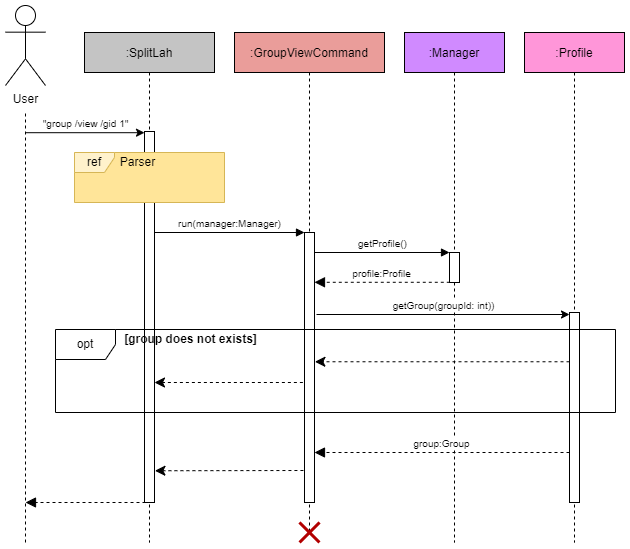

The diagram above was exported from draw.io. Its source (the exported page's mxGraphModel, read from the mxfile embedded in the PNG):
<mxGraphModel dx="1038" dy="481" grid="1" gridSize="10" guides="1" tooltips="1" connect="1" arrows="1" fold="1" page="1" pageScale="1" pageWidth="827" pageHeight="1169" math="0" shadow="0">
  <root>
    <mxCell id="0" />
    <mxCell id="1" parent="0" />
    <mxCell id="L1qz7oeTUmdgwfelU87I-4" value="User" style="shape=umlActor;verticalLabelPosition=bottom;verticalAlign=top;html=1;outlineConnect=0;rounded=0;" parent="1" vertex="1">
      <mxGeometry x="50" y="63" width="40" height="80" as="geometry" />
    </mxCell>
    <mxCell id="L1qz7oeTUmdgwfelU87I-5" value="" style="endArrow=none;dashed=1;html=1;rounded=0;" parent="1" edge="1">
      <mxGeometry width="50" height="50" relative="1" as="geometry">
        <mxPoint x="70" y="600" as="sourcePoint" />
        <mxPoint x="70" y="170" as="targetPoint" />
      </mxGeometry>
    </mxCell>
    <mxCell id="L1qz7oeTUmdgwfelU87I-6" value=":Manager" style="shape=umlLifeline;perimeter=lifelinePerimeter;container=1;collapsible=0;recursiveResize=0;rounded=0;shadow=0;strokeWidth=1;fillColor=#D08AFF;" parent="1" vertex="1">
      <mxGeometry x="449" y="90" width="100" height="510" as="geometry" />
    </mxCell>
    <mxCell id="L1qz7oeTUmdgwfelU87I-7" value="" style="html=1;points=[];perimeter=orthogonalPerimeter;rounded=0;" parent="L1qz7oeTUmdgwfelU87I-6" vertex="1">
      <mxGeometry x="45" y="220" width="10" height="30" as="geometry" />
    </mxCell>
    <mxCell id="L1qz7oeTUmdgwfelU87I-8" value="getProfile()" style="html=1;verticalAlign=bottom;endArrow=block;rounded=0;fontSize=10;exitX=1;exitY=0.102;exitDx=0;exitDy=0;exitPerimeter=0;" parent="L1qz7oeTUmdgwfelU87I-6" target="L1qz7oeTUmdgwfelU87I-7" edge="1">
      <mxGeometry width="80" relative="1" as="geometry">
        <mxPoint x="-90" y="220" as="sourcePoint" />
        <mxPoint x="40" y="220" as="targetPoint" />
      </mxGeometry>
    </mxCell>
    <mxCell id="L1qz7oeTUmdgwfelU87I-9" value=":Profile" style="shape=umlLifeline;perimeter=lifelinePerimeter;container=0;collapsible=0;recursiveResize=0;rounded=0;shadow=0;strokeWidth=1;fillColor=#FF96D9;" parent="1" vertex="1">
      <mxGeometry x="569" y="90" width="100" height="510" as="geometry" />
    </mxCell>
    <mxCell id="L1qz7oeTUmdgwfelU87I-10" value=":SplitLah" style="shape=umlLifeline;perimeter=lifelinePerimeter;container=1;collapsible=0;recursiveResize=0;rounded=0;shadow=0;strokeWidth=1;fillColor=#C4C4C4;" parent="1" vertex="1">
      <mxGeometry x="129" y="90" width="130" height="510" as="geometry" />
    </mxCell>
    <mxCell id="L1qz7oeTUmdgwfelU87I-11" value="" style="html=1;points=[];perimeter=orthogonalPerimeter;rounded=0;" parent="L1qz7oeTUmdgwfelU87I-10" vertex="1">
      <mxGeometry x="60" y="99" width="10" height="371" as="geometry" />
    </mxCell>
    <mxCell id="L1qz7oeTUmdgwfelU87I-12" value="" style="group" parent="L1qz7oeTUmdgwfelU87I-10" connectable="0" vertex="1">
      <mxGeometry x="-10" y="120" width="150" height="50" as="geometry" />
    </mxCell>
    <mxCell id="L1qz7oeTUmdgwfelU87I-13" value="" style="html=1;strokeColor=none;fillColor=#FFE599;" parent="L1qz7oeTUmdgwfelU87I-12" vertex="1">
      <mxGeometry width="150" height="50" as="geometry" />
    </mxCell>
    <mxCell id="L1qz7oeTUmdgwfelU87I-14" value="" style="group" parent="L1qz7oeTUmdgwfelU87I-12" connectable="0" vertex="1">
      <mxGeometry width="150" height="50" as="geometry" />
    </mxCell>
    <mxCell id="L1qz7oeTUmdgwfelU87I-15" value="ref" style="shape=umlFrame;whiteSpace=wrap;html=1;width=40;height=20;fillColor=#fff2cc;strokeColor=#d6b656;" parent="L1qz7oeTUmdgwfelU87I-14" vertex="1">
      <mxGeometry width="150" height="50" as="geometry" />
    </mxCell>
    <mxCell id="L1qz7oeTUmdgwfelU87I-16" value="Parser" style="text;html=1;align=center;verticalAlign=middle;resizable=0;points=[];autosize=1;strokeColor=none;fillColor=none;" parent="L1qz7oeTUmdgwfelU87I-14" vertex="1">
      <mxGeometry x="38" width="50" height="20" as="geometry" />
    </mxCell>
    <mxCell id="L1qz7oeTUmdgwfelU87I-17" value="" style="html=1;verticalAlign=bottom;endArrow=classic;dashed=1;endSize=8;rounded=0;fontSize=10;endFill=1;exitX=0;exitY=0.432;exitDx=0;exitDy=0;exitPerimeter=0;" parent="L1qz7oeTUmdgwfelU87I-10" target="L1qz7oeTUmdgwfelU87I-11" edge="1">
      <mxGeometry relative="1" as="geometry">
        <mxPoint x="218.38" y="349.99999999999994" as="sourcePoint" />
        <mxPoint x="85" y="350" as="targetPoint" />
      </mxGeometry>
    </mxCell>
    <mxCell id="L1qz7oeTUmdgwfelU87I-19" value="&quot;group /view /gid 1&quot;" style="html=1;verticalAlign=bottom;endArrow=classic;rounded=0;endFill=1;fontSize=10;" parent="1" target="L1qz7oeTUmdgwfelU87I-11" edge="1">
      <mxGeometry width="80" relative="1" as="geometry">
        <mxPoint x="70" y="190.20000000000005" as="sourcePoint" />
        <mxPoint x="310" y="190" as="targetPoint" />
      </mxGeometry>
    </mxCell>
    <mxCell id="L1qz7oeTUmdgwfelU87I-20" value=":GroupViewCommand" style="shape=umlLifeline;perimeter=lifelinePerimeter;container=1;collapsible=0;recursiveResize=0;rounded=0;shadow=0;strokeWidth=1;fillColor=#EA9D9A;" parent="1" vertex="1">
      <mxGeometry x="279" y="90" width="150" height="500" as="geometry" />
    </mxCell>
    <mxCell id="L1qz7oeTUmdgwfelU87I-21" value="" style="html=1;points=[];perimeter=orthogonalPerimeter;" parent="L1qz7oeTUmdgwfelU87I-20" vertex="1">
      <mxGeometry x="70" y="200" width="10" height="270" as="geometry" />
    </mxCell>
    <mxCell id="L1qz7oeTUmdgwfelU87I-22" value="run(manager:Manager)" style="html=1;verticalAlign=bottom;endArrow=block;rounded=0;fontSize=10;" parent="L1qz7oeTUmdgwfelU87I-20" edge="1">
      <mxGeometry width="80" relative="1" as="geometry">
        <mxPoint x="-80" y="200" as="sourcePoint" />
        <mxPoint x="70" y="200" as="targetPoint" />
      </mxGeometry>
    </mxCell>
    <mxCell id="L1qz7oeTUmdgwfelU87I-24" value="profile:Profile" style="html=1;verticalAlign=bottom;endArrow=block;dashed=1;endSize=8;rounded=0;fontSize=10;exitX=0.028;exitY=0.993;exitDx=0;exitDy=0;exitPerimeter=0;endFill=1;" parent="1" source="L1qz7oeTUmdgwfelU87I-7" target="L1qz7oeTUmdgwfelU87I-21" edge="1">
      <mxGeometry relative="1" as="geometry">
        <mxPoint x="534" y="340" as="sourcePoint" />
        <mxPoint x="404" y="340" as="targetPoint" />
      </mxGeometry>
    </mxCell>
    <mxCell id="L1qz7oeTUmdgwfelU87I-26" value="getGroup(groupId: int))" style="html=1;verticalAlign=bottom;endArrow=classic;rounded=0;fontSize=10;exitX=1;exitY=0.102;exitDx=0;exitDy=0;exitPerimeter=0;endFill=1;" parent="1" edge="1">
      <mxGeometry width="80" relative="1" as="geometry">
        <mxPoint x="361" y="372" as="sourcePoint" />
        <mxPoint x="614" y="372" as="targetPoint" />
      </mxGeometry>
    </mxCell>
    <mxCell id="L1qz7oeTUmdgwfelU87I-27" value="" style="html=1;verticalAlign=bottom;endArrow=classic;dashed=1;endSize=8;rounded=0;fontSize=10;endFill=1;entryX=1.341;entryY=0.274;entryDx=0;entryDy=0;entryPerimeter=0;" parent="1" edge="1">
      <mxGeometry relative="1" as="geometry">
        <mxPoint x="614" y="419.26" as="sourcePoint" />
        <mxPoint x="359.4099999999996" y="419.26" as="targetPoint" />
      </mxGeometry>
    </mxCell>
    <mxCell id="L1qz7oeTUmdgwfelU87I-28" value="" style="html=1;points=[];perimeter=orthogonalPerimeter;rounded=0;" parent="1" vertex="1">
      <mxGeometry x="614" y="370" width="10" height="190" as="geometry" />
    </mxCell>
    <mxCell id="L1qz7oeTUmdgwfelU87I-29" value="&lt;b&gt;[group does not exists]&lt;/b&gt;" style="text;html=1;align=center;verticalAlign=middle;resizable=0;points=[];autosize=1;strokeColor=none;fillColor=none;" parent="1" vertex="1">
      <mxGeometry x="160" y="387" width="150" height="20" as="geometry" />
    </mxCell>
    <mxCell id="L1qz7oeTUmdgwfelU87I-32" value="" style="html=1;verticalAlign=bottom;endArrow=classic;dashed=1;endSize=8;rounded=0;fontSize=10;endFill=1;exitX=0;exitY=0.432;exitDx=0;exitDy=0;exitPerimeter=0;entryX=1.043;entryY=0.827;entryDx=0;entryDy=0;entryPerimeter=0;" parent="1" edge="1">
      <mxGeometry relative="1" as="geometry">
        <mxPoint x="347.9200000000001" y="527.9999999999998" as="sourcePoint" />
        <mxPoint x="199.43000000000006" y="528.2469999999998" as="targetPoint" />
      </mxGeometry>
    </mxCell>
    <mxCell id="L1qz7oeTUmdgwfelU87I-33" value="" style="html=1;verticalAlign=bottom;endArrow=block;dashed=1;endSize=8;rounded=0;fontSize=10;endFill=1;" parent="1" edge="1">
      <mxGeometry relative="1" as="geometry">
        <mxPoint x="190" y="560" as="sourcePoint" />
        <mxPoint x="70" y="559.9999999999998" as="targetPoint" />
      </mxGeometry>
    </mxCell>
    <mxCell id="LbR9MQeFjlKylEbMjKQV-2" value="group:Group" style="html=1;verticalAlign=bottom;endArrow=block;dashed=1;endSize=8;rounded=0;fontSize=10;exitX=0.028;exitY=0.993;exitDx=0;exitDy=0;exitPerimeter=0;endFill=1;" edge="1" parent="1" target="L1qz7oeTUmdgwfelU87I-21">
      <mxGeometry relative="1" as="geometry">
        <mxPoint x="614" y="510" as="sourcePoint" />
        <mxPoint x="478.72" y="510" as="targetPoint" />
      </mxGeometry>
    </mxCell>
    <mxCell id="L1qz7oeTUmdgwfelU87I-23" value="" style="shape=umlDestroy;whiteSpace=wrap;html=1;strokeWidth=3;rounded=0;fillColor=#e51400;strokeColor=#B20000;fontColor=#ffffff;" parent="1" vertex="1">
      <mxGeometry x="344" y="580" width="20" height="20" as="geometry" />
    </mxCell>
    <mxCell id="L1qz7oeTUmdgwfelU87I-35" value="opt" style="shape=umlFrame;whiteSpace=wrap;html=1;" parent="1" vertex="1">
      <mxGeometry x="100" y="387" width="560" height="83" as="geometry" />
    </mxCell>
  </root>
</mxGraphModel>